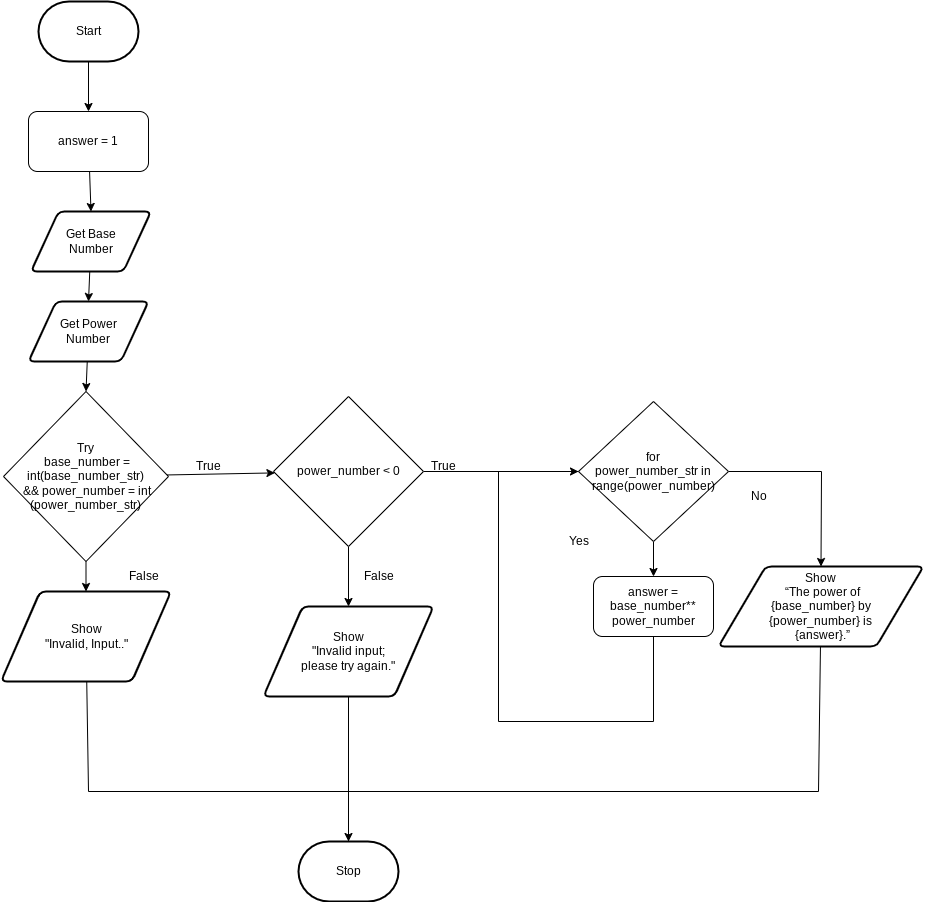

The diagram above was exported from draw.io. Its source (the exported page's mxGraphModel, read from the mxfile embedded in the PNG):
<mxGraphModel dx="606" dy="1663" grid="1" gridSize="10" guides="1" tooltips="1" connect="1" arrows="1" fold="1" page="1" pageScale="1" pageWidth="850" pageHeight="1100" math="0" shadow="0">
  <root>
    <mxCell id="0" />
    <mxCell id="1" parent="0" />
    <mxCell id="5" style="edgeStyle=none;html=1;" parent="1" source="6" target="9" edge="1">
      <mxGeometry relative="1" as="geometry" />
    </mxCell>
    <mxCell id="6" value="Start" style="strokeWidth=2;html=1;shape=mxgraph.flowchart.terminator;whiteSpace=wrap;" parent="1" vertex="1">
      <mxGeometry x="130" y="-100" width="100" height="60" as="geometry" />
    </mxCell>
    <mxCell id="7" value="Stop" style="strokeWidth=2;html=1;shape=mxgraph.flowchart.terminator;whiteSpace=wrap;" parent="1" vertex="1">
      <mxGeometry x="390" y="740" width="100" height="60" as="geometry" />
    </mxCell>
    <mxCell id="8" style="edgeStyle=none;html=1;entryX=0.5;entryY=0;entryDx=0;entryDy=0;" parent="1" source="9" target="11" edge="1">
      <mxGeometry relative="1" as="geometry" />
    </mxCell>
    <mxCell id="9" value="answer = 1" style="rounded=1;whiteSpace=wrap;html=1;" parent="1" vertex="1">
      <mxGeometry x="120" y="10" width="120" height="60" as="geometry" />
    </mxCell>
    <mxCell id="41" style="edgeStyle=none;html=1;entryX=0.5;entryY=0;entryDx=0;entryDy=0;" parent="1" source="11" target="37" edge="1">
      <mxGeometry relative="1" as="geometry" />
    </mxCell>
    <mxCell id="11" value="Get Base &lt;br&gt;Number" style="shape=parallelogram;html=1;strokeWidth=2;perimeter=parallelogramPerimeter;whiteSpace=wrap;rounded=1;arcSize=12;size=0.23;" parent="1" vertex="1">
      <mxGeometry x="122.5" y="110" width="120" height="60" as="geometry" />
    </mxCell>
    <mxCell id="12" value="" style="edgeStyle=none;html=1;entryX=0.5;entryY=0;entryDx=0;entryDy=0;" parent="1" source="14" target="27" edge="1">
      <mxGeometry relative="1" as="geometry">
        <mxPoint x="745" y="460" as="targetPoint" />
      </mxGeometry>
    </mxCell>
    <mxCell id="13" style="edgeStyle=none;rounded=0;html=1;exitX=1;exitY=0.5;exitDx=0;exitDy=0;endArrow=classic;endFill=1;entryX=0.5;entryY=0;entryDx=0;entryDy=0;" parent="1" source="14" target="26" edge="1">
      <mxGeometry relative="1" as="geometry">
        <mxPoint x="880" y="675" as="targetPoint" />
        <Array as="points">
          <mxPoint x="913" y="370" />
        </Array>
      </mxGeometry>
    </mxCell>
    <mxCell id="14" value="for &lt;br&gt;power_number_str in range(power_number)" style="rhombus;whiteSpace=wrap;html=1;" parent="1" vertex="1">
      <mxGeometry x="670" y="300" width="150" height="140" as="geometry" />
    </mxCell>
    <mxCell id="16" style="edgeStyle=none;rounded=0;html=1;entryX=0;entryY=0.5;entryDx=0;entryDy=0;exitX=0.5;exitY=1;exitDx=0;exitDy=0;" parent="1" source="27" target="14" edge="1">
      <mxGeometry relative="1" as="geometry">
        <Array as="points">
          <mxPoint x="745" y="620" />
          <mxPoint x="590" y="620" />
          <mxPoint x="590" y="370" />
        </Array>
        <mxPoint x="685" y="620" as="sourcePoint" />
      </mxGeometry>
    </mxCell>
    <mxCell id="18" value="Yes" style="text;html=1;align=center;verticalAlign=middle;resizable=0;points=[];autosize=1;strokeColor=none;fillColor=none;" parent="1" vertex="1">
      <mxGeometry x="650" y="425" width="40" height="30" as="geometry" />
    </mxCell>
    <mxCell id="19" value="No" style="text;html=1;align=center;verticalAlign=middle;resizable=0;points=[];autosize=1;strokeColor=none;fillColor=none;" parent="1" vertex="1">
      <mxGeometry x="830" y="380" width="40" height="30" as="geometry" />
    </mxCell>
    <mxCell id="20" style="edgeStyle=none;rounded=0;html=1;entryX=0.5;entryY=0;entryDx=0;entryDy=0;" parent="1" source="22" target="24" edge="1">
      <mxGeometry relative="1" as="geometry" />
    </mxCell>
    <mxCell id="21" value="" style="edgeStyle=none;html=1;" parent="1" source="22" target="32" edge="1">
      <mxGeometry relative="1" as="geometry" />
    </mxCell>
    <mxCell id="22" value="Try&lt;br&gt;&amp;nbsp;base_number = int(base_number_str)&lt;br&gt;&amp;nbsp;&amp;amp;&amp;amp;&amp;nbsp;power_number = int&lt;br&gt;(power_number_str)" style="rhombus;whiteSpace=wrap;html=1;" parent="1" vertex="1">
      <mxGeometry x="95" y="290" width="165" height="170" as="geometry" />
    </mxCell>
    <mxCell id="23" style="edgeStyle=none;html=1;entryX=0.5;entryY=0;entryDx=0;entryDy=0;entryPerimeter=0;endArrow=none;endFill=0;rounded=0;" parent="1" source="24" target="7" edge="1">
      <mxGeometry relative="1" as="geometry">
        <Array as="points">
          <mxPoint x="180" y="690" />
          <mxPoint x="440" y="690" />
        </Array>
      </mxGeometry>
    </mxCell>
    <mxCell id="24" value="Show &lt;br&gt;&quot;Invalid, Input..&quot;" style="shape=parallelogram;html=1;strokeWidth=2;perimeter=parallelogramPerimeter;whiteSpace=wrap;rounded=1;arcSize=12;size=0.23;" parent="1" vertex="1">
      <mxGeometry x="92.5" y="490" width="170" height="90" as="geometry" />
    </mxCell>
    <mxCell id="25" style="edgeStyle=none;html=1;entryX=0.5;entryY=0;entryDx=0;entryDy=0;entryPerimeter=0;endArrow=classic;endFill=1;rounded=0;" parent="1" source="26" target="7" edge="1">
      <mxGeometry relative="1" as="geometry">
        <Array as="points">
          <mxPoint x="910" y="690" />
          <mxPoint x="440" y="690" />
        </Array>
      </mxGeometry>
    </mxCell>
    <mxCell id="26" value="Show &lt;br&gt;&amp;nbsp;“The power of &lt;br&gt;{base_number} by &lt;br&gt;{power_number} is&lt;br&gt;&amp;nbsp;{answer}.”" style="shape=parallelogram;html=1;strokeWidth=2;perimeter=parallelogramPerimeter;whiteSpace=wrap;rounded=1;arcSize=12;size=0.23;" parent="1" vertex="1">
      <mxGeometry x="810" y="465" width="205" height="80" as="geometry" />
    </mxCell>
    <mxCell id="27" value="answer = base_number**&lt;br&gt;power_number" style="rounded=1;whiteSpace=wrap;html=1;" parent="1" vertex="1">
      <mxGeometry x="685" y="475" width="120" height="60" as="geometry" />
    </mxCell>
    <mxCell id="28" value="True" style="text;html=1;align=center;verticalAlign=middle;resizable=0;points=[];autosize=1;strokeColor=none;fillColor=none;" parent="1" vertex="1">
      <mxGeometry x="275" y="350" width="50" height="30" as="geometry" />
    </mxCell>
    <mxCell id="29" value="False" style="text;html=1;align=center;verticalAlign=middle;resizable=0;points=[];autosize=1;strokeColor=none;fillColor=none;" parent="1" vertex="1">
      <mxGeometry x="210" y="460" width="50" height="30" as="geometry" />
    </mxCell>
    <mxCell id="30" style="edgeStyle=none;rounded=0;html=1;entryX=0.5;entryY=0;entryDx=0;entryDy=0;" parent="1" source="32" target="34" edge="1">
      <mxGeometry relative="1" as="geometry" />
    </mxCell>
    <mxCell id="31" style="edgeStyle=none;html=1;entryX=0;entryY=0.5;entryDx=0;entryDy=0;endArrow=none;endFill=0;" parent="1" source="32" target="14" edge="1">
      <mxGeometry relative="1" as="geometry" />
    </mxCell>
    <mxCell id="32" value="power_number &amp;lt; 0" style="rhombus;whiteSpace=wrap;html=1;" parent="1" vertex="1">
      <mxGeometry x="365" y="295" width="150" height="150" as="geometry" />
    </mxCell>
    <mxCell id="33" style="edgeStyle=none;html=1;endArrow=none;endFill=0;" parent="1" source="34" edge="1">
      <mxGeometry relative="1" as="geometry">
        <mxPoint x="440" y="730" as="targetPoint" />
      </mxGeometry>
    </mxCell>
    <mxCell id="34" value="Show &lt;br&gt;&quot;Invalid input; &lt;br&gt;please try again.&quot;" style="shape=parallelogram;html=1;strokeWidth=2;perimeter=parallelogramPerimeter;whiteSpace=wrap;rounded=1;arcSize=12;size=0.23;" parent="1" vertex="1">
      <mxGeometry x="355" y="505" width="170" height="90" as="geometry" />
    </mxCell>
    <mxCell id="35" value="True" style="text;html=1;align=center;verticalAlign=middle;resizable=0;points=[];autosize=1;strokeColor=none;fillColor=none;" parent="1" vertex="1">
      <mxGeometry x="510" y="350" width="50" height="30" as="geometry" />
    </mxCell>
    <mxCell id="36" value="False" style="text;html=1;align=center;verticalAlign=middle;resizable=0;points=[];autosize=1;strokeColor=none;fillColor=none;" parent="1" vertex="1">
      <mxGeometry x="445" y="460" width="50" height="30" as="geometry" />
    </mxCell>
    <mxCell id="40" style="edgeStyle=none;html=1;entryX=0.5;entryY=0;entryDx=0;entryDy=0;" parent="1" source="37" target="22" edge="1">
      <mxGeometry relative="1" as="geometry" />
    </mxCell>
    <mxCell id="37" value="Get Power&lt;br&gt;Number" style="shape=parallelogram;html=1;strokeWidth=2;perimeter=parallelogramPerimeter;whiteSpace=wrap;rounded=1;arcSize=12;size=0.23;" parent="1" vertex="1">
      <mxGeometry x="120" y="200" width="120" height="60" as="geometry" />
    </mxCell>
  </root>
</mxGraphModel>